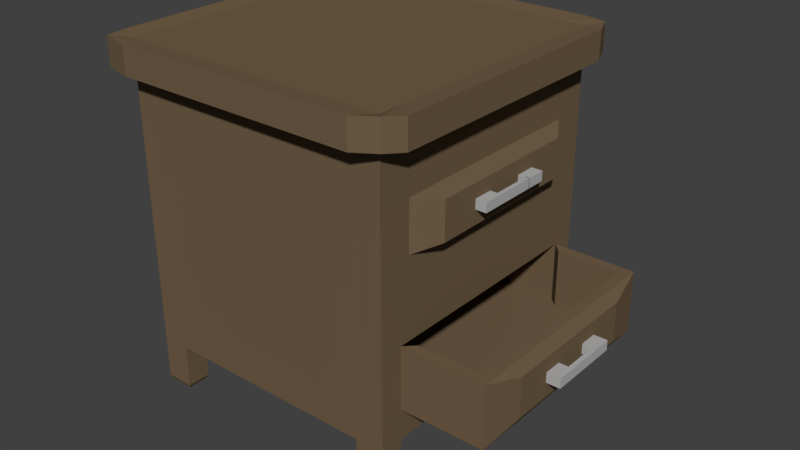 # Source: desk_bed.blend  (saved by Blender 2.79.0; exported with 4.5.12 LTS)
import bpy
from mathutils import Matrix  # noqa: F401  (used for matrix-valued properties, if any)

bpy.ops.wm.read_factory_settings(use_empty=True)
scene = bpy.context.scene
scene.name = 'Scene'

# ---- collections
col_collection_1 = bpy.data.collections.new('Collection 1'); scene.collection.children.link(col_collection_1)

# ---- materials (node trees are filled in below, after node groups)
mat_material = bpy.data.materials.new('Material')
mat_material.alpha_threshold = 0.0
mat_material.use_transparent_shadow = False
mat_material.diffuse_color = (0.168, 0.115, 0.065, 1.0)
mat_material.roughness = 0.5
mat_material.line_color = (0.0, 0.0, 0.0, 1.0)
mat_material_001 = bpy.data.materials.new('Material.001')
mat_material_001.alpha_threshold = 0.0
mat_material_001.use_transparent_shadow = False
mat_material_001.diffuse_color = (0.4575, 0.4575, 0.4575, 1.0)
mat_material_001.roughness = 0.5

# ---- material node trees

# ---- world
world_world = bpy.data.worlds.new('World'); scene.world = world_world
world_world.color = (0.05088, 0.05088, 0.05088)
world_world.use_sun_shadow = False
world_world.sun_shadow_jitter_overblur = 0.0
world_world.cycles.sampling_method = 'MANUAL'

# ---- meshes
me_cube = bpy.data.meshes.new('Cube')
me_cube.from_pydata([(1.0, 1.0, -1.0), (1.0, -1.0, -1.0), (-1.0, -1.0, -1.0), (-1.0, 1.0, -1.0), (1.0, 1.0, 1.0), (1.0, -1.0, 1.0), (-1.0, -1.0, 1.0), (-1.0, 1.0, 1.0), (1.0, 0.8285, -1.0), (-1.0, 0.8285, -1.0), (1.0, 0.8285, 1.0), (-1.0, 0.8285, 1.0), (1.0, -0.8261, -1.0), (1.0, -0.8261, 1.0), (-1.0, -0.8261, -1.0), (-1.0, -0.8261, 1.0), (0.7884, 1.0, -1.0), (0.7884, -1.0, -1.0), (0.7884, 1.0, 1.0), (0.7884, -1.0, 1.0), (-1.089, 1.108, 1.009), (0.7884, 0.8285, -1.0), (-0.9085, 1.147, 0.9868), (0.7884, -0.8261, -1.0), (-0.7919, 1.0, -1.0), (-0.7919, -1.0, -1.0), (-0.7919, 1.0, 1.0), (-0.7919, -1.0, 1.0), (-0.7919, 0.8285, -1.0), (-0.7919, -0.8261, -1.0), (1.078, -1.079, 1.003), (1.147, -0.9478, 0.9868), (1.0, -0.8261, -1.351), (1.0, -1.0, -1.351), (0.7884, -1.0, -1.351), (0.7884, -0.8261, -1.351), (0.9917, -0.8329, -1.369), (0.9917, -0.9932, -1.369), (0.7967, -0.9932, -1.369), (0.7967, -0.8329, -1.369), (0.9774, -0.8446, -1.376), (0.9774, -0.9814, -1.376), (0.811, -0.9814, -1.376), (0.811, -0.8446, -1.376), (1.0, 1.0, -1.337), (1.0, 0.8285, -1.337), (0.7884, 1.0, -1.337), (0.7884, 0.8285, -1.337), (0.9926, 0.994, -1.35), (0.9926, 0.8345, -1.35), (0.7958, 0.994, -1.35), (0.7958, 0.8345, -1.35), (0.981, 0.9846, -1.368), (0.981, 0.8439, -1.368), (0.8074, 0.9846, -1.368), (0.8074, 0.8439, -1.368), (-0.7919, 1.0, -1.335), (-1.0, 1.0, -1.335), (-1.0, 0.8285, -1.335), (-0.7919, 0.8285, -1.335), (-0.8079, 0.9869, -1.352), (-0.984, 0.9869, -1.352), (-0.984, 0.8417, -1.352), (-0.8079, 0.8417, -1.352), (-0.8169, 0.9794, -1.371), (-0.975, 0.9794, -1.371), (-0.975, 0.8491, -1.371), (-0.8169, 0.8491, -1.371), (-0.7919, -1.0, -1.319), (-1.0, -1.0, -1.319), (-1.0, -0.8261, -1.319), (-0.7919, -0.8261, -1.319), (-0.802, -0.9916, -1.333), (-0.9899, -0.9916, -1.333), (-0.9899, -0.8345, -1.333), (-0.802, -0.8345, -1.333), (-0.8089, -0.9858, -1.35), (-0.9831, -0.9858, -1.35), (-0.9831, -0.8402, -1.35), (-0.8089, -0.8402, -1.35), (1.0, -0.8261, 1.179), (1.0, -1.0, 1.179), (-0.7919, 1.0, 1.179), (-1.0, 1.0, 1.179), (-0.7919, -1.0, 1.179), (-1.0, -1.0, 1.179), (-1.0, 0.8285, 1.179), (1.0, 1.0, 1.179), (1.0, 0.8285, 1.179), (-1.0, -0.8261, 1.179), (0.7884, 0.8285, 1.179), (0.7884, -0.8261, 1.179), (0.7884, 1.0, 1.179), (0.7884, -1.0, 1.179), (-0.7919, 0.8285, 1.179), (-0.7919, -0.8261, 1.179), (-0.9085, -1.147, 0.9868), (-1.121, -1.1, 0.9878), (-1.147, 0.9505, 0.9868), (1.085, 1.104, 0.9882), (1.147, 0.9505, 0.9868), (-1.147, -0.9478, 0.9868), (1.147, 0.9505, 1.192), (1.085, 1.104, 1.194), (0.9046, 1.147, 0.9868), (0.9046, -1.147, 0.9868), (-0.9085, -1.147, 1.192), (0.9046, -1.147, 1.192), (-1.121, -1.1, 1.193), (-1.089, 1.108, 1.214), (0.9046, 1.147, 1.192), (-0.9085, 1.147, 1.192), (-1.147, 0.9505, 1.192), (-1.147, -0.9478, 1.192), (1.078, -1.079, 1.209), (1.147, -0.9478, 1.192), (1.0, 1.0, 0.6854), (1.0, -1.0, 0.6854), (-1.0, -1.0, 0.6854), (-1.0, 1.0, 0.6854), (-1.0, 0.8285, 0.6854), (1.0, 0.7573, 0.6142), (-1.0, -0.8261, 0.6854), (1.0, -0.7549, 0.6142), (0.7884, 1.0, 0.6854), (0.7884, -1.0, 0.6854), (-0.7919, 1.0, 0.6854), (-0.7919, -1.0, 0.6854), (-1.0, 0.8285, 0.1824), (1.0, 0.7573, 0.2536), (-1.0, -0.8261, 0.1824), (1.0, -0.7549, 0.2536), (0.7884, -1.0, 0.1824), (-0.7919, -1.0, 0.1824), (1.0, 1.0, 0.1824), (1.0, -1.0, 0.1824), (-1.0, -1.0, 0.1824), (-1.0, 1.0, 0.1824), (0.7884, 1.0, 0.1824), (-0.7919, 1.0, 0.1824), (-1.0, 0.8285, -0.7767), (1.0, 0.8285, -0.7767), (-1.0, -0.8261, -0.7767), (1.0, -0.8261, -0.7767), (0.7884, -1.0, -0.7767), (-0.7919, -1.0, -0.7767), (1.0, 1.0, -0.7767), (1.0, -1.0, -0.7767), (-1.0, -1.0, -0.7767), (-1.0, 1.0, -0.7767), (0.7884, 1.0, -0.7767), (-0.7919, 1.0, -0.7767), (1.0, 1.0, -0.3234), (1.0, -1.0, -0.3234), (-1.0, -1.0, -0.3234), (-1.0, 1.0, -0.3234), (0.7884, 1.0, -0.3234), (-0.7919, 1.0, -0.3234), (-1.0, 0.8285, -0.3234), (1.072, 0.7568, -0.3234), (-1.0, -0.8261, -0.3234), (1.072, -0.7544, -0.3234), (0.7884, -1.0, -0.3234), (-0.7919, -1.0, -0.3234), (1.0, 0.8285, 0.6854), (1.0, -0.8261, 0.6854), (1.0, 0.8285, 0.1824), (1.0, -0.8261, 0.1824), (1.114, 0.5795, 0.5718), (1.114, -0.5771, 0.5718), (1.114, 0.5795, 0.296), (1.114, -0.5771, 0.296), (1.535, 0.7568, -0.3234), (1.607, 0.8285, -0.7767), (1.535, -0.7544, -0.3234), (1.607, -0.8261, -0.7767), (1.0, 0.8285, -0.3234), (1.0, -0.8261, -0.3234), (1.607, 0.8285, -0.3234), (1.607, -0.8261, -0.3234), (1.0, 0.8285, -0.7592), (1.0, -0.8261, -0.7592), (1.072, 0.7568, -0.7592), (1.072, -0.7544, -0.7592), (1.535, 0.7568, -0.7592), (1.535, -0.7544, -0.7592), (0.8895, 0.8285, -0.3234), (0.8895, -0.8261, -0.3234), (0.8895, 0.8285, -0.7592), (0.8895, -0.8261, -0.7592), (0.4592, 0.8285, -0.3234), (0.4592, -0.8261, -0.3234), (0.4592, 0.8285, -0.7592), (0.4592, -0.8261, -0.7592), (1.656, 0.5362, -0.4035), (1.656, 0.5362, -0.6966), (1.656, -0.5337, -0.4035), (1.656, -0.5337, -0.6966), (1.656, 0.5362, -0.55), (1.656, -0.5337, -0.55), (1.656, 0.001224, -0.6966), (1.656, 0.001224, -0.4035), (1.656, 0.001224, -0.55), (1.656, 0.5362, -0.6233), (1.656, -0.5337, -0.6233), (1.656, -0.2662, -0.6966), (1.656, -0.2662, -0.4035), (1.656, 0.5362, -0.4768), (1.656, -0.5337, -0.4768), (1.656, 0.2687, -0.6966), (1.656, 0.2687, -0.4035), (1.656, -0.2662, -0.55), (1.656, 0.2687, -0.55), (1.656, 0.001224, -0.6233), (1.656, 0.001224, -0.4768), (1.656, 0.2687, -0.4768), (1.656, 0.2687, -0.6233), (1.656, -0.2662, -0.6233), (1.656, -0.2662, -0.4768), (1.656, 0.5362, -0.6599), (1.656, -0.5337, -0.6599), (1.656, -0.4, -0.6966), (1.656, -0.4, -0.4035), (1.656, 0.5362, -0.5134), (1.656, -0.5337, -0.5134), (1.656, 0.135, -0.6966), (1.656, 0.135, -0.4035), (1.656, -0.4, -0.55), (1.656, 0.135, -0.55), (1.656, 0.001224, -0.6599), (1.656, 0.001224, -0.5134), (1.656, 0.5362, -0.5867), (1.656, -0.5337, -0.5867), (1.656, -0.1325, -0.6966), (1.656, -0.1325, -0.4035), (1.656, 0.5362, -0.4401), (1.656, -0.5337, -0.4401), (1.656, 0.4024, -0.6966), (1.656, 0.4024, -0.4035), (1.656, -0.1325, -0.55), (1.656, 0.4024, -0.55), (1.656, 0.001224, -0.5867), (1.656, 0.001224, -0.4401), (1.656, 0.135, -0.4768), (1.656, 0.4024, -0.4768), (1.656, 0.2687, -0.5134), (1.656, 0.2687, -0.4401), (1.656, 0.135, -0.6233), (1.656, 0.4024, -0.6233), (1.656, 0.2687, -0.6599), (1.656, 0.2687, -0.5867), (1.656, -0.4, -0.6233), (1.656, -0.1325, -0.6233), (1.656, -0.2662, -0.6599), (1.656, -0.2662, -0.5867), (1.656, -0.4, -0.4768), (1.656, -0.1325, -0.4768), (1.656, -0.2662, -0.5134), (1.656, -0.2662, -0.4401), (1.656, -0.1325, -0.4401), (1.656, -0.1325, -0.5134), (1.656, -0.4, -0.5134), (1.656, -0.1325, -0.5867), (1.656, -0.1325, -0.6599), (1.656, -0.4, -0.6599), (1.656, 0.4024, -0.5867), (1.656, 0.4024, -0.6599), (1.656, 0.135, -0.6599), (1.656, 0.4024, -0.4401), (1.656, 0.4024, -0.5134), (1.656, 0.135, -0.5134), (1.656, 0.135, -0.4401), (1.656, 0.135, -0.5867), (1.656, -0.4, -0.5867), (1.656, -0.4, -0.4401), (1.723, -0.1325, -0.55), (1.723, -0.2662, -0.55), (1.723, 0.2687, -0.5134), (1.723, 0.2687, -0.55), (1.723, -0.2662, -0.5134), (1.723, 0.135, -0.55), (1.723, 0.2687, -0.5867), (1.723, -0.2662, -0.5867), (1.723, -0.1325, -0.5134), (1.723, -0.1325, -0.5867), (1.723, 0.135, -0.5134), (1.723, 0.135, -0.5867), (1.756, -0.1325, -0.55), (1.756, -0.2662, -0.55), (1.756, 0.2687, -0.5134), (1.756, 0.2687, -0.55), (1.756, -0.2662, -0.5134), (1.756, 0.135, -0.55), (1.756, 0.2687, -0.5867), (1.756, -0.2662, -0.5867), (1.756, -0.1325, -0.5134), (1.756, -0.1325, -0.5867), (1.756, 0.135, -0.5134), (1.756, 0.135, -0.5867), (1.723, 0.1344, -0.5134), (1.723, 0.1344, -0.55), (1.723, 0.1344, -0.5867), (1.756, 0.1344, -0.5134), (1.756, 0.1344, -0.55), (1.756, 0.1344, -0.5867), (1.114, 0.001224, 0.5718), (1.114, 0.5795, 0.4339), (1.114, -0.5771, 0.4339), (1.114, 0.001224, 0.296), (1.114, 0.001224, 0.4339), (1.114, -0.2879, 0.5718), (1.114, 0.5795, 0.3649), (1.114, -0.5771, 0.3649), (1.114, -0.2879, 0.296), (1.114, 0.2904, 0.5718), (1.114, 0.5795, 0.5028), (1.114, -0.5771, 0.5028), (1.114, 0.2904, 0.296), (1.114, -0.2879, 0.4339), (1.114, 0.2904, 0.4339), (1.114, 0.001224, 0.3649), (1.114, 0.001224, 0.5028), (1.114, 0.2904, 0.5028), (1.114, 0.2904, 0.3649), (1.114, -0.2879, 0.3649), (1.114, -0.2879, 0.5028), (1.114, -0.4325, 0.5718), (1.114, 0.5795, 0.3304), (1.114, -0.5771, 0.3304), (1.114, -0.4325, 0.296), (1.114, 0.1458, 0.5718), (1.114, 0.5795, 0.4684), (1.114, -0.5771, 0.4684), (1.114, 0.1458, 0.296), (1.114, -0.4325, 0.4339), (1.114, 0.1458, 0.4339), (1.114, 0.001224, 0.3304), (1.114, 0.001224, 0.4684), (1.114, -0.1434, 0.5718), (1.114, 0.5795, 0.3994), (1.114, -0.5771, 0.3994), (1.114, -0.1434, 0.296), (1.114, 0.435, 0.5718), (1.114, 0.5795, 0.5373), (1.114, -0.5771, 0.5373), (1.114, 0.435, 0.296), (1.114, -0.1434, 0.4339), (1.114, 0.435, 0.4339), (1.114, 0.001224, 0.3994), (1.114, 0.001224, 0.5373), (1.114, 0.1458, 0.5028), (1.114, 0.435, 0.5028), (1.114, 0.2904, 0.4684), (1.114, 0.2904, 0.5373), (1.114, 0.1458, 0.3649), (1.114, 0.435, 0.3649), (1.114, 0.2904, 0.3304), (1.114, 0.2904, 0.3994), (1.114, -0.4325, 0.3649), (1.114, -0.1434, 0.3649), (1.114, -0.2879, 0.3304), (1.114, -0.2879, 0.3994), (1.114, -0.4325, 0.5028), (1.114, -0.1434, 0.5028), (1.114, -0.2879, 0.4684), (1.114, -0.2879, 0.5373), (1.114, -0.1434, 0.5373), (1.114, -0.1434, 0.4684), (1.114, -0.4325, 0.4684), (1.114, -0.1434, 0.3994), (1.114, -0.1434, 0.3304), (1.114, -0.4325, 0.3304), (1.114, 0.435, 0.3994), (1.114, 0.435, 0.3304), (1.114, 0.1458, 0.3304), (1.114, 0.435, 0.5373), (1.114, 0.435, 0.4684), (1.114, 0.1458, 0.4684), (1.114, 0.1458, 0.5373), (1.114, 0.1458, 0.3994), (1.114, -0.4325, 0.3994), (1.114, -0.4325, 0.5373), (1.165, -0.1434, 0.4339), (1.165, -0.2879, 0.4339), (1.165, 0.2904, 0.4684), (1.165, 0.2904, 0.4339), (1.165, -0.2879, 0.4684), (1.165, 0.1458, 0.4339), (1.165, 0.2904, 0.3994), (1.165, -0.2879, 0.3994), (1.165, -0.1434, 0.4684), (1.165, -0.1434, 0.3994), (1.165, 0.1458, 0.4684), (1.165, 0.1458, 0.3994), (1.193, -0.1434, 0.4339), (1.193, -0.2879, 0.4339), (1.193, 0.2904, 0.4684), (1.193, 0.2904, 0.4339), (1.193, -0.2879, 0.4684), (1.193, 0.1458, 0.4339), (1.193, 0.2904, 0.3994), (1.193, -0.2879, 0.3994), (1.193, -0.1434, 0.4684), (1.193, -0.1434, 0.3994), (1.193, 0.1458, 0.4684), (1.193, 0.1458, 0.3994), (1.193, 0.1504, 0.4339), (1.165, 0.1504, 0.4339), (1.165, 0.1504, 0.4684), (1.193, 0.1504, 0.4684), (1.165, 0.1504, 0.3994), (1.193, 0.1504, 0.3994)], [], [(14, 29, 71, 70), (15, 6, 97, 101), (165, 13, 5, 117), (127, 27, 6, 118), (120, 11, 7, 119), (151, 24, 3, 149), (122, 15, 11, 120), (116, 4, 10, 164), (5, 13, 31, 30), (9, 3, 57, 58), (118, 6, 15, 122), (164, 10, 13, 165), (80, 81, 114, 115), (28, 29, 14, 9), (8, 12, 23, 21), (4, 18, 104, 99), (21, 16, 46, 47), (11, 15, 101, 98), (146, 0, 16, 150), (117, 5, 19, 125), (88, 80, 115, 102), (1, 17, 34, 33), (21, 23, 29, 28), (10, 4, 99, 100), (16, 21, 28, 24), (13, 10, 100, 31), (150, 16, 24, 151), (125, 19, 27, 127), (89, 86, 112, 113), (23, 17, 25, 29), (35, 32, 36, 39), (17, 23, 35, 34), (23, 12, 32, 35), (12, 1, 33, 32), (38, 39, 43, 42), (32, 33, 37, 36), (34, 35, 39, 38), (33, 34, 38, 37), (40, 41, 42, 43), (37, 38, 42, 41), (39, 36, 40, 43), (36, 37, 41, 40), (44, 45, 49, 48), (0, 8, 45, 44), (16, 0, 44, 46), (8, 21, 47, 45), (51, 50, 54, 55), (47, 46, 50, 51), (46, 44, 48, 50), (45, 47, 51, 49), (52, 53, 55, 54), (50, 48, 52, 54), (49, 51, 55, 53), (48, 49, 53, 52), (56, 59, 63, 60), (3, 24, 56, 57), (24, 28, 59, 56), (28, 9, 58, 59), (62, 61, 65, 66), (58, 57, 61, 62), (59, 58, 62, 63), (57, 56, 60, 61), (64, 67, 66, 65), (63, 62, 66, 67), (61, 60, 64, 65), (60, 63, 67, 64), (71, 68, 72, 75), (25, 2, 69, 68), (29, 25, 68, 71), (2, 14, 70, 69), (74, 75, 79, 78), (69, 70, 74, 73), (70, 71, 75, 74), (68, 69, 73, 72), (79, 76, 77, 78), (72, 73, 77, 76), (75, 72, 76, 79), (73, 74, 78, 77), (95, 89, 85, 84), (82, 83, 86, 94), (94, 86, 89, 95), (88, 90, 91, 80), (87, 92, 90, 88), (80, 91, 93, 81), (90, 94, 95, 91), (92, 82, 94, 90), (91, 95, 84, 93), (87, 88, 102, 103), (81, 93, 107, 114), (93, 84, 106, 107), (105, 30, 114, 107), (97, 96, 106, 108), (99, 104, 110, 103), (96, 105, 107, 106), (101, 97, 108, 113), (22, 20, 109, 111), (104, 22, 111, 110), (98, 101, 113, 112), (30, 31, 115, 114), (100, 99, 103, 102), (31, 100, 102, 115), (20, 98, 112, 109), (85, 89, 113, 108), (19, 5, 30, 105), (83, 82, 111, 109), (26, 7, 20, 22), (18, 26, 22, 104), (84, 85, 108, 106), (6, 27, 96, 97), (27, 19, 105, 96), (82, 92, 110, 111), (92, 87, 103, 110), (86, 83, 109, 112), (7, 11, 98, 20), (132, 125, 127, 133), (18, 124, 126, 26), (135, 117, 125, 132), (4, 116, 124, 18), (123, 131, 171, 328, 312, 340, 307, 332, 316, 344, 169), (136, 118, 122, 130), (134, 116, 164, 166), (130, 122, 120, 128), (26, 126, 119, 7), (128, 120, 119, 137), (133, 127, 118, 136), (167, 165, 117, 135), (177, 167, 135, 153), (163, 133, 136, 154), (158, 128, 137, 155), (160, 130, 128, 158), (152, 134, 166, 176), (154, 136, 130, 160), (176, 166, 167, 177), (153, 135, 132, 162), (162, 132, 133, 163), (124, 138, 139, 126), (116, 134, 138, 124), (126, 139, 137, 119), (17, 144, 145, 25), (1, 147, 144, 17), (8, 141, 143, 12), (2, 148, 142, 14), (0, 146, 141, 8), (14, 142, 140, 9), (9, 140, 149, 3), (25, 145, 148, 2), (12, 143, 147, 1), (156, 150, 151, 157), (152, 146, 150, 156), (157, 151, 149, 155), (139, 157, 155, 137), (134, 152, 156, 138), (138, 156, 157, 139), (144, 162, 163, 145), (147, 153, 162, 144), (177, 143, 175, 179), (148, 154, 160, 142), (146, 152, 176, 141), (142, 160, 158, 140), (140, 158, 155, 149), (145, 163, 154, 148), (143, 177, 153, 147), (123, 121, 164, 165), (121, 129, 166, 164), (131, 123, 165, 167), (129, 131, 167, 166), (381, 326, 169, 344), (121, 123, 169, 326, 310, 338, 305, 330, 314, 342, 168), (131, 129, 170, 345, 317, 333, 308, 341, 313, 329, 171), (129, 121, 168, 343, 315, 331, 306, 339, 311, 327, 170), (175, 173, 195, 237, 209, 225, 200, 233, 205, 221, 197), (143, 141, 173, 175), (141, 176, 178, 173), (172, 159, 182, 184), (159, 176, 180, 182), (172, 174, 179, 178), (174, 161, 177, 179), (159, 172, 178, 176), (182, 183, 185, 184), (183, 182, 180, 181), (174, 172, 184, 185), (177, 161, 183, 181), (180, 176, 186, 188), (161, 174, 185, 183), (189, 188, 192, 193), (181, 180, 188, 189), (177, 181, 189, 187), (176, 177, 187, 186), (190, 191, 193, 192), (186, 187, 191, 190), (187, 189, 193, 191), (188, 186, 190, 192), (274, 222, 196, 236), (173, 178, 194, 235, 207, 223, 198, 231, 203, 219, 195), (178, 179, 196, 222, 206, 234, 201, 226, 210, 238, 194), (179, 175, 197, 220, 204, 232, 199, 224, 208, 236, 196), (273, 227, 199, 232), (272, 228, 202, 241), (271, 226, 201, 242), (270, 243, 214, 230), (269, 244, 215, 245), (268, 238, 210, 246), (267, 247, 213, 229), (266, 248, 216, 249), (265, 240, 212, 250), (264, 251, 204, 220), (263, 252, 217, 253), (228, 272, 286, 280), (261, 255, 208, 224), (260, 256, 218, 257), (259, 234, 206, 258), (256, 259, 258, 218), (214, 242, 259, 256), (242, 201, 234, 259), (212, 245, 277, 278), (202, 230, 260, 239), (230, 214, 256, 260), (227, 261, 224, 199), (211, 257, 261, 227), (257, 218, 255, 261), (252, 262, 254, 217), (213, 241, 262, 252), (241, 202, 239, 262), (233, 263, 253, 205), (200, 229, 263, 233), (229, 213, 252, 263), (221, 264, 220, 197), (205, 253, 264, 221), (253, 217, 251, 264), (248, 265, 250, 216), (203, 231, 265, 248), (231, 198, 240, 265), (237, 266, 249, 209), (195, 219, 266, 237), (219, 203, 248, 266), (225, 267, 229, 200), (209, 249, 267, 225), (249, 216, 247, 267), (244, 268, 246, 215), (207, 235, 268, 244), (235, 194, 238, 268), (240, 269, 245, 212), (198, 223, 269, 240), (223, 207, 244, 269), (228, 270, 230, 202), (239, 260, 283, 275), (245, 215, 243, 270), (243, 271, 242, 214), (215, 246, 271, 243), (246, 210, 226, 271), (247, 272, 241, 213), (216, 250, 272, 247), (257, 211, 276, 279), (251, 273, 232, 204), (217, 254, 273, 251), (254, 211, 227, 273), (255, 274, 236, 208), (218, 258, 274, 255), (258, 206, 222, 274), (281, 278, 290, 293), (287, 296, 304, 303), (277, 285, 297, 289), (280, 286, 298, 292), (260, 257, 279, 283), (245, 270, 285, 277), (250, 212, 278, 281), (262, 239, 275, 284), (270, 228, 280, 285), (211, 254, 282, 276), (254, 262, 284, 282), (272, 250, 281, 286), (296, 287, 288, 294), (287, 295, 291, 288), (290, 289, 297, 292), (293, 290, 292, 298), (285, 280, 292, 297), (278, 277, 289, 290), (282, 284, 296, 294), (276, 282, 294, 288), (286, 281, 293, 298), (279, 276, 288, 291), (296, 284, 301, 304), (283, 279, 291, 295), (300, 299, 302, 303), (301, 300, 303, 304), (284, 275, 300, 301), (295, 287, 303, 302), (283, 295, 302, 299), (275, 283, 299, 300), (380, 334, 307, 340), (379, 335, 309, 348), (378, 330, 305, 349), (377, 350, 321, 337), (376, 351, 322, 352), (375, 342, 314, 353), (374, 354, 320, 336), (373, 355, 323, 356), (372, 347, 319, 357), (371, 358, 312, 328), (370, 359, 324, 360), (352, 377, 392, 384), (368, 362, 316, 332), (367, 363, 325, 364), (366, 338, 310, 365), (363, 366, 365, 325), (321, 349, 366, 363), (349, 305, 338, 366), (367, 364, 386, 390), (309, 337, 367, 346), (337, 321, 363, 367), (334, 368, 332, 307), (318, 364, 368, 334), (364, 325, 362, 368), (359, 369, 361, 324), (320, 348, 369, 359), (348, 309, 346, 369), (341, 370, 360, 313), (308, 336, 370, 341), (336, 320, 359, 370), (329, 371, 328, 171), (313, 360, 371, 329), (360, 324, 358, 371), (355, 372, 357, 323), (311, 339, 372, 355), (339, 306, 347, 372), (345, 373, 356, 317), (170, 327, 373, 345), (327, 311, 355, 373), (333, 374, 336, 308), (317, 356, 374, 333), (356, 323, 354, 374), (351, 375, 353, 322), (315, 343, 375, 351), (343, 168, 342, 375), (347, 376, 352, 319), (306, 331, 376, 347), (331, 315, 351, 376), (335, 377, 337, 309), (335, 379, 393, 387), (352, 322, 350, 377), (350, 378, 349, 321), (322, 353, 378, 350), (353, 314, 330, 378), (354, 379, 348, 320), (323, 357, 379, 354), (319, 352, 384, 385), (358, 380, 340, 312), (324, 361, 380, 358), (361, 318, 334, 380), (362, 381, 344, 316), (325, 365, 381, 362), (365, 310, 326, 381), (385, 384, 396, 397), (392, 387, 399, 404), (388, 385, 397, 400), (394, 403, 411, 406), (357, 319, 385, 388), (369, 346, 382, 391), (377, 335, 387, 392), (361, 369, 391, 389), (318, 361, 389, 383), (379, 357, 388, 393), (364, 318, 383, 386), (346, 367, 390, 382), (403, 394, 395, 401), (394, 402, 398, 395), (397, 396, 404, 399), (400, 397, 399, 405), (389, 391, 403, 401), (383, 389, 401, 395), (393, 388, 400, 405), (386, 383, 395, 398), (403, 391, 410, 411), (390, 386, 398, 402), (387, 393, 405, 399), (384, 392, 404, 396), (407, 408, 409, 406), (410, 407, 406, 411), (391, 382, 407, 410), (402, 394, 406, 409), (382, 390, 408, 407), (390, 402, 409, 408)])
me_cube.polygons.foreach_set('material_index', [0, 0, 0, 0, 0, 0, 0, 0, 0, 0, 0, 0, 0, 0, 0, 0, 0, 0, 0, 0, 0, 0, 0, 0, 0, 0, 0, 0, 0, 0, 0, 0, 0, 0, 0, 0, 0, 0, 0, 0, 0, 0, 0, 0, 0, 0, 0, 0, 0, 0, 0, 0, 0, 0, 0, 0, 0, 0, 0, 0, 0, 0, 0, 0, 0, 0, 0, 0, 0, 0, 0, 0, 0, 0, 0, 0, 0, 0, 0, 0, 0, 0, 0, 0, 0, 0, 0, 0, 0, 0, 0, 0, 0, 0, 0, 0, 0, 0, 0, 0, 0, 0, 0, 0, 0, 0, 0, 0, 0, 0, 0, 0, 0, 0, 0, 0, 0, 0, 0, 0, 0, 0, 0, 0, 0, 0, 0, 0, 0, 0, 0, 0, 0, 0, 0, 0, 0, 0, 0, 0, 0, 0, 0, 0, 0, 0, 0, 0, 0, 0, 0, 0, 0, 0, 0, 0, 0, 0, 0, 0, 0, 0, 0, 0, 0, 0, 0, 0, 0, 0, 0, 0, 0, 0, 0, 0, 0, 0, 0, 0, 0, 0, 0, 0, 0, 0, 0, 0, 0, 0, 0, 0, 0, 0, 0, 0, 0, 0, 0, 0, 0, 0, 0, 0, 0, 0, 0, 1, 0, 0, 0, 0, 0, 0, 1, 0, 0, 0, 0, 0, 0, 0, 0, 0, 0, 0, 0, 0, 0, 0, 0, 0, 0, 0, 0, 0, 0, 0, 0, 0, 0, 0, 0, 0, 0, 1, 0, 0, 0, 0, 0, 0, 1, 0, 0, 0, 0, 0, 0, 1, 1, 1, 0, 1, 1, 1, 1, 1, 1, 1, 1, 1, 1, 1, 1, 0, 1, 1, 1, 1, 1, 1, 1, 0, 0, 1, 1, 1, 1, 0, 0, 0, 0, 0, 0, 0, 0, 0, 0, 0, 1, 0, 0, 0, 0, 0, 0, 1, 0, 0, 0, 0, 0, 0, 0, 0, 0, 0, 0, 0, 0, 0, 0, 0, 0, 0, 0, 0, 0, 0, 0, 0, 0, 0, 0, 0, 0, 0, 1, 0, 0, 0, 0, 0, 0, 1, 0, 0, 0, 0, 0, 0, 1, 0, 1, 1, 1, 1, 1, 1, 1, 1, 1, 1, 1, 1, 1, 1, 1, 1, 1, 1, 1, 1, 0, 1, 1, 1, 0, 1, 0, 1])
me_cube.materials.append(mat_material)
me_cube.materials.append(mat_material_001)
me_cube.use_remesh_preserve_volume = False
me_cube.use_remesh_preserve_attributes = False
me_cube.use_mirror_vertex_groups = False
me_cube.update()

# ---- objects
ob_cube = bpy.data.objects.new('Cube', me_cube)

# ---- transforms, parenting, visibility, modifiers, constraints
ob_cube.location = (0.0, 0.0, 1.714)
ob_cube.lock_rotations_4d = False
ob_cube.empty_display_type = 'ARROWS'
ob_cube.lineart.crease_threshold = 0.0

# ---- collection membership
col_collection_1.objects.link(ob_cube)

# ---- scene / render settings (as saved in the file)
scene.frame_start = 1; scene.frame_end = 250; scene.frame_set(1)
scene.render.engine = 'BLENDER_EEVEE_NEXT'
scene.render.resolution_percentage = 50
scene.render.dither_intensity = 0.0
scene.cycles.use_denoising = False
scene.cycles.samples = 128
scene.cycles.sampling_pattern = 'TABULATED_SOBOL'
scene.cycles.use_adaptive_sampling = False
scene.cycles.use_light_tree = False
scene.cycles.blur_glossy = 0.0
scene.cycles.sample_clamp_indirect = 0.0
scene.view_settings.view_transform = 'Standard'
bpy.context.view_layer.update()

# ---- added for rendering (the .blend has no active camera and no usable light): camera, sun
cam_auto = bpy.data.cameras.new('AutoCamera')
cam_auto.lens = 50.0
cam_auto.sensor_width = 36.0
cam_auto.clip_end = 1000.0
ob_auto_camera = bpy.data.objects.new('AutoCamera', cam_auto)
scene.collection.objects.link(ob_auto_camera)
ob_auto_camera.location = (4.48351, -5.01521, 4.97653)
ob_auto_camera.rotation_euler = (1.09748, -7.21219e-08, 0.694738)
scene.camera = ob_auto_camera
light_auto_sun = bpy.data.lights.new('AutoSun', 'SUN')
light_auto_sun.energy = 3.0
light_auto_sun.angle = 0.0523599
ob_auto_sun = bpy.data.objects.new('AutoSun', light_auto_sun)
scene.collection.objects.link(ob_auto_sun)
ob_auto_sun.rotation_euler = (0.872665, 0.174533, 0.523599)
bpy.context.view_layer.update()
